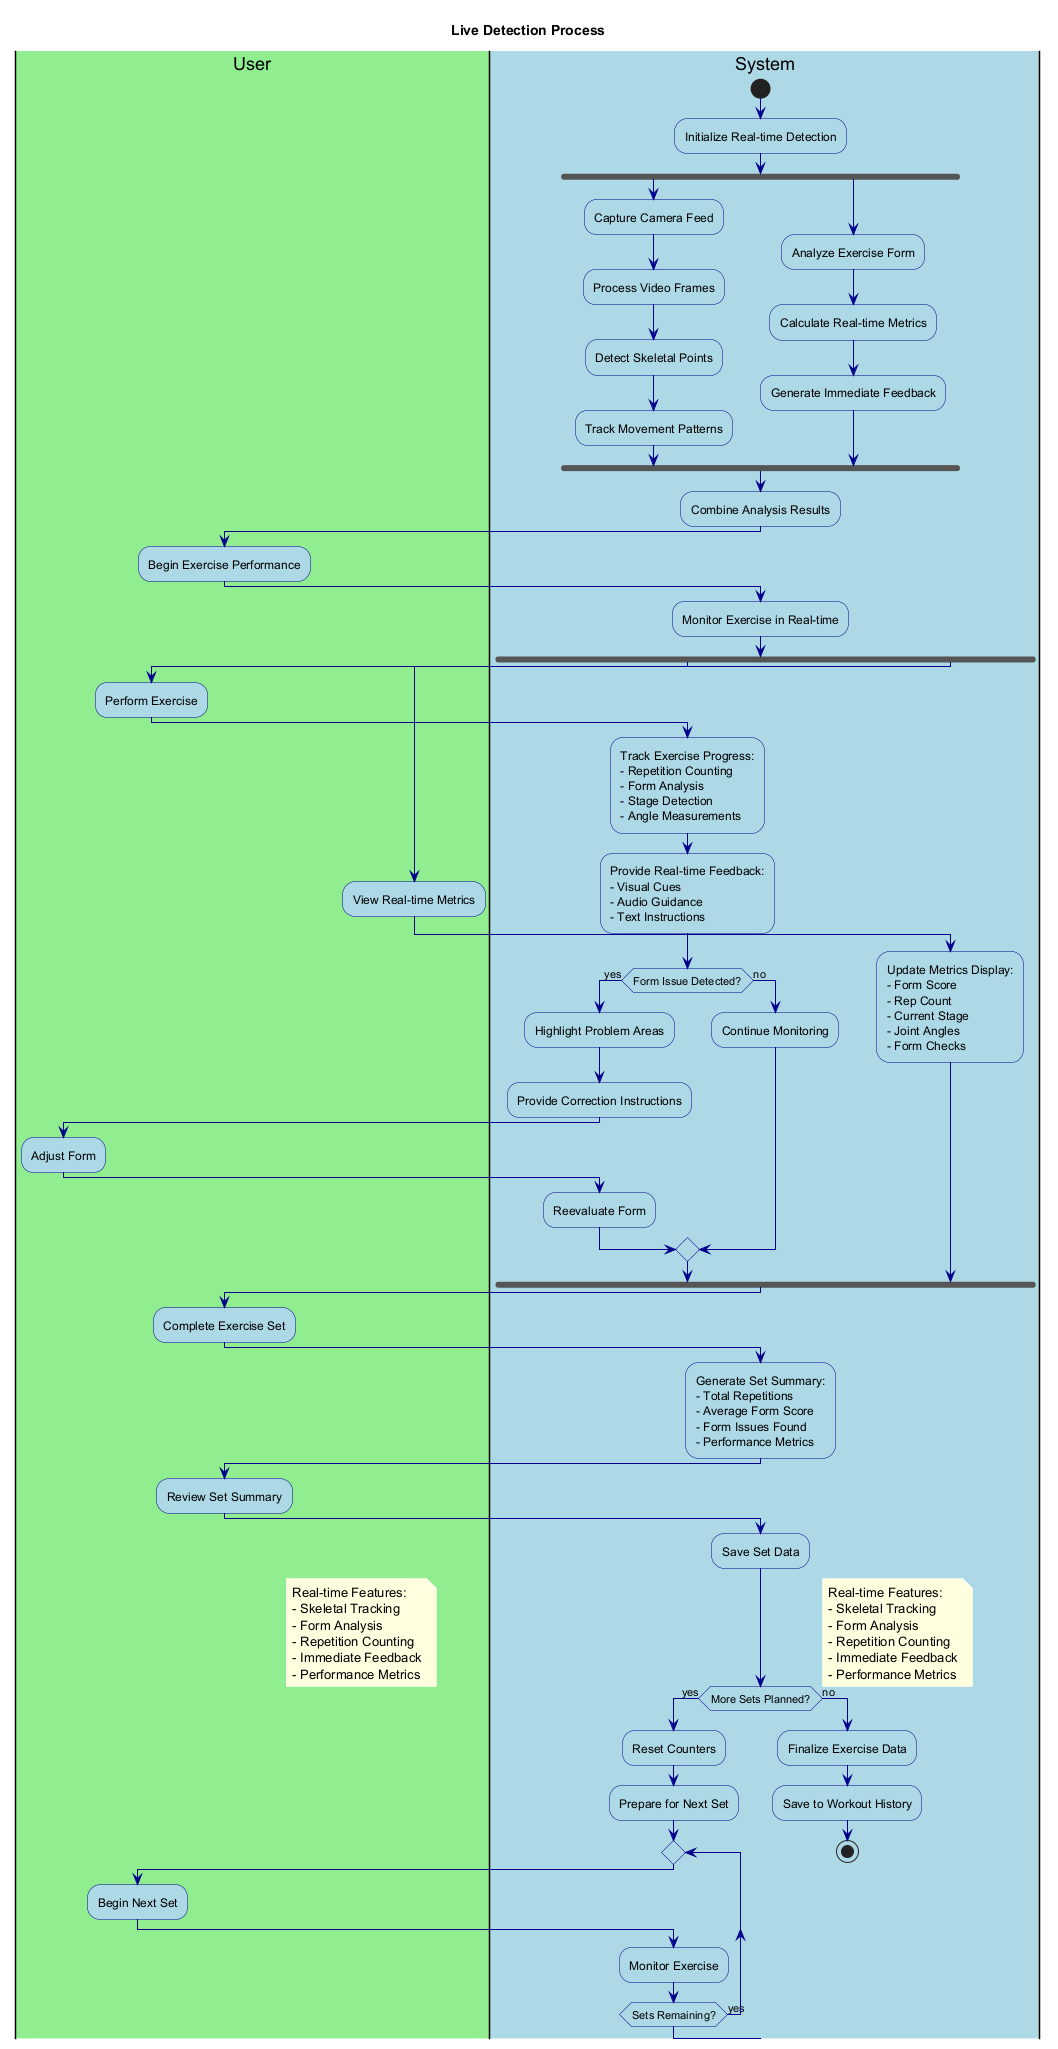

The diagram above was rendered by PlantUML. Its source (embedded in the PNG):
@startuml LiveDetection

' Styling
skinparam backgroundColor white
skinparam activity {
    BackgroundColor LightBlue
    BorderColor DarkBlue
    FontColor Black
}
skinparam arrow {
    Color DarkBlue
    FontColor Black
}
skinparam note {
    BackgroundColor LightYellow
    BorderColor DarkYellow
    FontColor Black
}

title Live Detection Process

|#LightGreen|User|
|#LightBlue|System|

start

|System|
:Initialize Real-time Detection;

fork
  :Capture Camera Feed;
  :Process Video Frames;
  :Detect Skeletal Points;
  :Track Movement Patterns;
fork again
  :Analyze Exercise Form;
  :Calculate Real-time Metrics;
  :Generate Immediate Feedback;
end fork

:Combine Analysis Results;

|User|
:Begin Exercise Performance;

|System|
:Monitor Exercise in Real-time;

fork
  |User|
  :Perform Exercise;
  
  |System|
  :Track Exercise Progress:
  - Repetition Counting
  - Form Analysis
  - Stage Detection
  - Angle Measurements;
  
  :Provide Real-time Feedback:
  - Visual Cues
  - Audio Guidance
  - Text Instructions;
  
  if (Form Issue Detected?) then (yes)
    :Highlight Problem Areas;
    :Provide Correction Instructions;
    
    |User|
    :Adjust Form;
    
    |System|
    :Reevaluate Form;
  else (no)
    :Continue Monitoring;
  endif
fork again
  |User|
  :View Real-time Metrics;
  
  |System|
  :Update Metrics Display:
  - Form Score
  - Rep Count
  - Current Stage
  - Joint Angles
  - Form Checks;
end fork

|User|
:Complete Exercise Set;

|System|
:Generate Set Summary:
- Total Repetitions
- Average Form Score
- Form Issues Found
- Performance Metrics;

|User|
:Review Set Summary;

|System|
:Save Set Data;

if (More Sets Planned?) then (yes)
  :Reset Counters;
  :Prepare for Next Set;
  repeat
    |User|
    :Begin Next Set;
    
    |System|
    :Monitor Exercise;
  repeat while (Sets Remaining?) is (yes)
else (no)
  :Finalize Exercise Data;
  :Save to Workout History;
  stop
endif

note right
  Real-time Features:
  - Skeletal Tracking
  - Form Analysis
  - Repetition Counting
  - Immediate Feedback
  - Performance Metrics
end note

@enduml